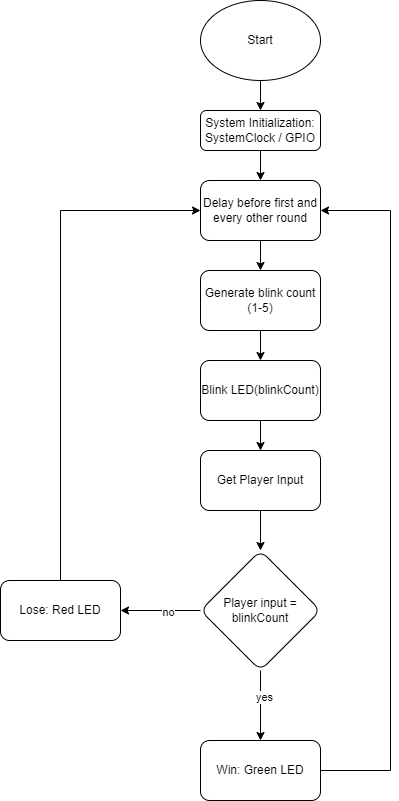

The diagram above was exported from draw.io. Its source (the exported page's mxGraphModel, read from the mxfile embedded in the PNG):
<mxGraphModel dx="2450" dy="1981" grid="1" gridSize="10" guides="1" tooltips="1" connect="1" arrows="1" fold="1" page="1" pageScale="1" pageWidth="827" pageHeight="1169" math="0" shadow="0">
  <root>
    <mxCell id="WIyWlLk6GJQsqaUBKTNV-0" />
    <mxCell id="WIyWlLk6GJQsqaUBKTNV-1" parent="WIyWlLk6GJQsqaUBKTNV-0" />
    <mxCell id="jhPA-80VL8hK2tIqhFCD-16" value="" style="edgeStyle=orthogonalEdgeStyle;rounded=0;orthogonalLoop=1;jettySize=auto;html=1;" edge="1" parent="WIyWlLk6GJQsqaUBKTNV-1" source="WIyWlLk6GJQsqaUBKTNV-3" target="jhPA-80VL8hK2tIqhFCD-15">
      <mxGeometry relative="1" as="geometry" />
    </mxCell>
    <mxCell id="WIyWlLk6GJQsqaUBKTNV-3" value="System Initialization:&lt;br&gt;&lt;div&gt;SystemClock / GPIO&lt;/div&gt;" style="rounded=1;whiteSpace=wrap;html=1;fontSize=12;glass=0;strokeWidth=1;shadow=0;" parent="WIyWlLk6GJQsqaUBKTNV-1" vertex="1">
      <mxGeometry x="160" y="-20" width="120" height="40" as="geometry" />
    </mxCell>
    <mxCell id="jhPA-80VL8hK2tIqhFCD-1" value="" style="edgeStyle=orthogonalEdgeStyle;rounded=0;orthogonalLoop=1;jettySize=auto;html=1;" edge="1" parent="WIyWlLk6GJQsqaUBKTNV-1" source="jhPA-80VL8hK2tIqhFCD-0" target="WIyWlLk6GJQsqaUBKTNV-3">
      <mxGeometry relative="1" as="geometry" />
    </mxCell>
    <mxCell id="jhPA-80VL8hK2tIqhFCD-0" value="Start" style="ellipse;whiteSpace=wrap;html=1;" vertex="1" parent="WIyWlLk6GJQsqaUBKTNV-1">
      <mxGeometry x="160" y="-130" width="120" height="80" as="geometry" />
    </mxCell>
    <mxCell id="jhPA-80VL8hK2tIqhFCD-4" value="" style="edgeStyle=orthogonalEdgeStyle;rounded=0;orthogonalLoop=1;jettySize=auto;html=1;" edge="1" parent="WIyWlLk6GJQsqaUBKTNV-1" source="jhPA-80VL8hK2tIqhFCD-2" target="jhPA-80VL8hK2tIqhFCD-3">
      <mxGeometry relative="1" as="geometry" />
    </mxCell>
    <mxCell id="jhPA-80VL8hK2tIqhFCD-2" value="Generate blink count (1-5)" style="rounded=1;whiteSpace=wrap;html=1;" vertex="1" parent="WIyWlLk6GJQsqaUBKTNV-1">
      <mxGeometry x="160" y="140" width="120" height="60" as="geometry" />
    </mxCell>
    <mxCell id="jhPA-80VL8hK2tIqhFCD-6" value="" style="edgeStyle=orthogonalEdgeStyle;rounded=0;orthogonalLoop=1;jettySize=auto;html=1;" edge="1" parent="WIyWlLk6GJQsqaUBKTNV-1" source="jhPA-80VL8hK2tIqhFCD-3" target="jhPA-80VL8hK2tIqhFCD-5">
      <mxGeometry relative="1" as="geometry" />
    </mxCell>
    <mxCell id="jhPA-80VL8hK2tIqhFCD-3" value="Blink LED(blinkCount)" style="rounded=1;whiteSpace=wrap;html=1;" vertex="1" parent="WIyWlLk6GJQsqaUBKTNV-1">
      <mxGeometry x="160" y="230" width="120" height="60" as="geometry" />
    </mxCell>
    <mxCell id="jhPA-80VL8hK2tIqhFCD-8" value="" style="edgeStyle=orthogonalEdgeStyle;rounded=0;orthogonalLoop=1;jettySize=auto;html=1;" edge="1" parent="WIyWlLk6GJQsqaUBKTNV-1" source="jhPA-80VL8hK2tIqhFCD-5" target="jhPA-80VL8hK2tIqhFCD-7">
      <mxGeometry relative="1" as="geometry" />
    </mxCell>
    <mxCell id="jhPA-80VL8hK2tIqhFCD-5" value="Get Player Input" style="whiteSpace=wrap;html=1;rounded=1;" vertex="1" parent="WIyWlLk6GJQsqaUBKTNV-1">
      <mxGeometry x="160" y="320" width="120" height="60" as="geometry" />
    </mxCell>
    <mxCell id="jhPA-80VL8hK2tIqhFCD-10" value="" style="edgeStyle=orthogonalEdgeStyle;rounded=0;orthogonalLoop=1;jettySize=auto;html=1;" edge="1" parent="WIyWlLk6GJQsqaUBKTNV-1" source="jhPA-80VL8hK2tIqhFCD-7" target="jhPA-80VL8hK2tIqhFCD-9">
      <mxGeometry relative="1" as="geometry" />
    </mxCell>
    <mxCell id="jhPA-80VL8hK2tIqhFCD-13" value="yes" style="edgeLabel;html=1;align=center;verticalAlign=middle;resizable=0;points=[];" vertex="1" connectable="0" parent="jhPA-80VL8hK2tIqhFCD-10">
      <mxGeometry x="-0.2617" y="3" relative="1" as="geometry">
        <mxPoint as="offset" />
      </mxGeometry>
    </mxCell>
    <mxCell id="jhPA-80VL8hK2tIqhFCD-12" value="" style="edgeStyle=orthogonalEdgeStyle;rounded=0;orthogonalLoop=1;jettySize=auto;html=1;" edge="1" parent="WIyWlLk6GJQsqaUBKTNV-1" source="jhPA-80VL8hK2tIqhFCD-7" target="jhPA-80VL8hK2tIqhFCD-11">
      <mxGeometry relative="1" as="geometry" />
    </mxCell>
    <mxCell id="jhPA-80VL8hK2tIqhFCD-14" value="no" style="edgeLabel;html=1;align=center;verticalAlign=middle;resizable=0;points=[];" vertex="1" connectable="0" parent="jhPA-80VL8hK2tIqhFCD-12">
      <mxGeometry x="-0.1783" y="1" relative="1" as="geometry">
        <mxPoint as="offset" />
      </mxGeometry>
    </mxCell>
    <mxCell id="jhPA-80VL8hK2tIqhFCD-7" value="Player input = blinkCount" style="rhombus;whiteSpace=wrap;html=1;rounded=1;" vertex="1" parent="WIyWlLk6GJQsqaUBKTNV-1">
      <mxGeometry x="160" y="420" width="120" height="120" as="geometry" />
    </mxCell>
    <mxCell id="jhPA-80VL8hK2tIqhFCD-19" style="edgeStyle=orthogonalEdgeStyle;rounded=0;orthogonalLoop=1;jettySize=auto;html=1;entryX=1;entryY=0.5;entryDx=0;entryDy=0;" edge="1" parent="WIyWlLk6GJQsqaUBKTNV-1" source="jhPA-80VL8hK2tIqhFCD-9" target="jhPA-80VL8hK2tIqhFCD-15">
      <mxGeometry relative="1" as="geometry">
        <mxPoint x="410" y="160" as="targetPoint" />
        <Array as="points">
          <mxPoint x="350" y="640" />
          <mxPoint x="350" y="80" />
        </Array>
      </mxGeometry>
    </mxCell>
    <mxCell id="jhPA-80VL8hK2tIqhFCD-9" value="Win: Green LED" style="whiteSpace=wrap;html=1;rounded=1;" vertex="1" parent="WIyWlLk6GJQsqaUBKTNV-1">
      <mxGeometry x="160" y="610" width="120" height="60" as="geometry" />
    </mxCell>
    <mxCell id="jhPA-80VL8hK2tIqhFCD-18" style="edgeStyle=orthogonalEdgeStyle;rounded=0;orthogonalLoop=1;jettySize=auto;html=1;entryX=0;entryY=0.5;entryDx=0;entryDy=0;" edge="1" parent="WIyWlLk6GJQsqaUBKTNV-1" source="jhPA-80VL8hK2tIqhFCD-11" target="jhPA-80VL8hK2tIqhFCD-15">
      <mxGeometry relative="1" as="geometry">
        <mxPoint x="60" y="60" as="targetPoint" />
        <Array as="points">
          <mxPoint x="20" y="80" />
        </Array>
      </mxGeometry>
    </mxCell>
    <mxCell id="jhPA-80VL8hK2tIqhFCD-11" value="Lose: Red LED" style="whiteSpace=wrap;html=1;rounded=1;" vertex="1" parent="WIyWlLk6GJQsqaUBKTNV-1">
      <mxGeometry x="-40" y="450" width="120" height="60" as="geometry" />
    </mxCell>
    <mxCell id="jhPA-80VL8hK2tIqhFCD-17" value="" style="edgeStyle=orthogonalEdgeStyle;rounded=0;orthogonalLoop=1;jettySize=auto;html=1;" edge="1" parent="WIyWlLk6GJQsqaUBKTNV-1" source="jhPA-80VL8hK2tIqhFCD-15" target="jhPA-80VL8hK2tIqhFCD-2">
      <mxGeometry relative="1" as="geometry" />
    </mxCell>
    <mxCell id="jhPA-80VL8hK2tIqhFCD-15" value="Delay before first and every other round" style="rounded=1;whiteSpace=wrap;html=1;" vertex="1" parent="WIyWlLk6GJQsqaUBKTNV-1">
      <mxGeometry x="160" y="50" width="120" height="60" as="geometry" />
    </mxCell>
  </root>
</mxGraphModel>